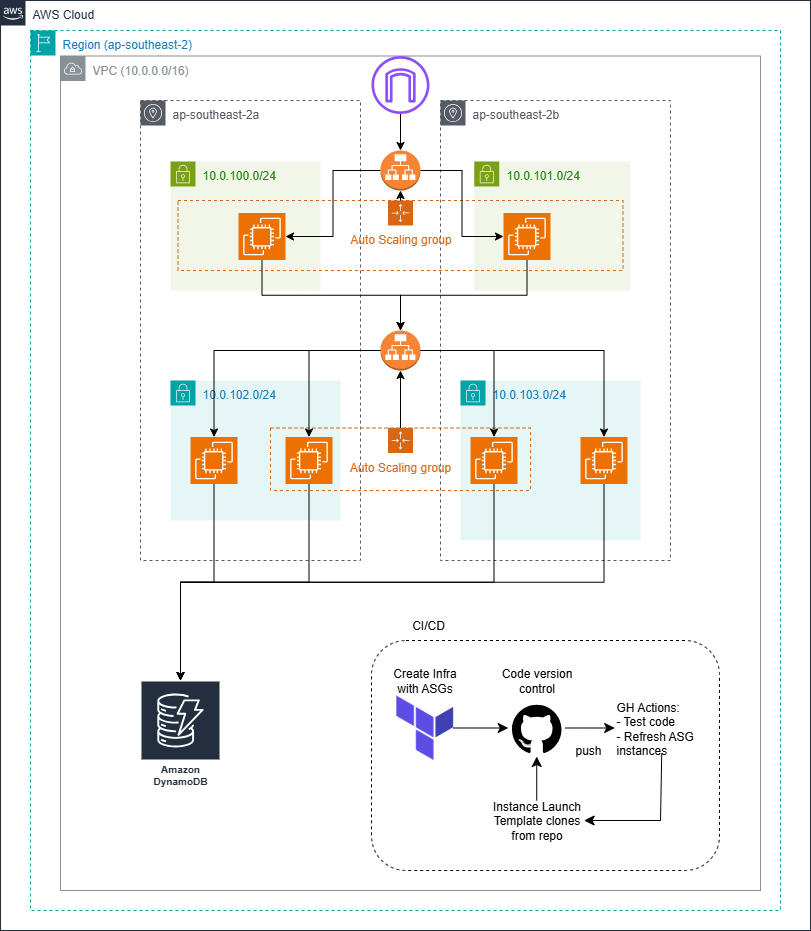

The diagram above was exported from draw.io. Its source (the exported page's mxGraphModel, read from the mxfile embedded in the PNG):
<mxGraphModel dx="634" dy="618" grid="1" gridSize="10" guides="1" tooltips="1" connect="1" arrows="1" fold="1" page="1" pageScale="1" pageWidth="850" pageHeight="1100" math="0" shadow="0">
  <root>
    <mxCell id="0" />
    <mxCell id="1" parent="0" />
    <mxCell id="fwiJji2p6eVQaNWU5b2g-28" value="VPC (10.0.0.0/16)" style="sketch=0;outlineConnect=0;gradientColor=none;html=1;whiteSpace=wrap;fontSize=12;fontStyle=0;shape=mxgraph.aws4.group;grIcon=mxgraph.aws4.group_vpc;strokeColor=#879196;fillColor=none;verticalAlign=top;align=left;spacingLeft=30;fontColor=#879196;dashed=0;movable=1;resizable=1;rotatable=1;deletable=1;editable=1;locked=0;connectable=1;" parent="1" vertex="1">
      <mxGeometry x="200" y="75.5" width="700" height="834.5" as="geometry" />
    </mxCell>
    <mxCell id="YklV2QR7Fs-wkTzYhTDO-8" value="" style="group;align=left;" parent="1" vertex="1" connectable="0">
      <mxGeometry x="511" y="660" width="348" height="230" as="geometry" />
    </mxCell>
    <mxCell id="YklV2QR7Fs-wkTzYhTDO-6" value="" style="rounded=1;whiteSpace=wrap;html=1;fillColor=none;dashed=1;align=left;" parent="YklV2QR7Fs-wkTzYhTDO-8" vertex="1">
      <mxGeometry width="348" height="230" as="geometry" />
    </mxCell>
    <mxCell id="YklV2QR7Fs-wkTzYhTDO-3" value="" style="shape=image;verticalLabelPosition=bottom;verticalAlign=top;imageAspect=0;aspect=fixed;image=data:image/png,(base64 omitted: 4932 chars)" parent="YklV2QR7Fs-wkTzYhTDO-8" vertex="1">
      <mxGeometry x="24.809999999999945" y="55" width="56.88" height="65" as="geometry" />
    </mxCell>
    <mxCell id="YklV2QR7Fs-wkTzYhTDO-10" value="Create Infra&lt;div&gt;with ASGs&lt;/div&gt;" style="text;html=1;align=center;verticalAlign=middle;whiteSpace=wrap;rounded=0;" parent="YklV2QR7Fs-wkTzYhTDO-8" vertex="1">
      <mxGeometry x="10.75" y="25" width="85" height="30" as="geometry" />
    </mxCell>
    <mxCell id="YklV2QR7Fs-wkTzYhTDO-15" style="edgeStyle=none;curved=1;rounded=0;orthogonalLoop=1;jettySize=auto;html=1;exitX=1;exitY=0.5;exitDx=0;exitDy=0;entryX=0;entryY=0.5;entryDx=0;entryDy=0;fontSize=12;startSize=8;endSize=8;" parent="YklV2QR7Fs-wkTzYhTDO-8" source="YklV2QR7Fs-wkTzYhTDO-12" target="YklV2QR7Fs-wkTzYhTDO-13" edge="1">
      <mxGeometry relative="1" as="geometry" />
    </mxCell>
    <mxCell id="YklV2QR7Fs-wkTzYhTDO-12" value="" style="shape=image;html=1;verticalAlign=top;verticalLabelPosition=bottom;labelBackgroundColor=#ffffff;imageAspect=0;aspect=fixed;image=https://icons.diagrams.net/icon-cache1/Picons_Social-2097/github_rounded-685.svg" parent="YklV2QR7Fs-wkTzYhTDO-8" vertex="1">
      <mxGeometry x="136.75" y="59" width="57" height="57" as="geometry" />
    </mxCell>
    <mxCell id="YklV2QR7Fs-wkTzYhTDO-11" value="" style="endArrow=classic;html=1;rounded=0;fontSize=12;startSize=8;endSize=8;curved=1;exitX=1;exitY=0.5;exitDx=0;exitDy=0;entryX=0;entryY=0.5;entryDx=0;entryDy=0;" parent="YklV2QR7Fs-wkTzYhTDO-8" source="YklV2QR7Fs-wkTzYhTDO-3" target="YklV2QR7Fs-wkTzYhTDO-12" edge="1">
      <mxGeometry width="50" height="50" relative="1" as="geometry">
        <mxPoint x="140" y="20" as="sourcePoint" />
        <mxPoint x="190" y="-30" as="targetPoint" />
      </mxGeometry>
    </mxCell>
    <mxCell id="YklV2QR7Fs-wkTzYhTDO-25" style="edgeStyle=none;curved=0;rounded=0;orthogonalLoop=1;jettySize=auto;html=1;exitX=0.5;exitY=1;exitDx=0;exitDy=0;entryX=1;entryY=0.5;entryDx=0;entryDy=0;fontSize=12;startSize=8;endSize=8;" parent="YklV2QR7Fs-wkTzYhTDO-8" source="YklV2QR7Fs-wkTzYhTDO-13" target="YklV2QR7Fs-wkTzYhTDO-23" edge="1">
      <mxGeometry relative="1" as="geometry">
        <Array as="points">
          <mxPoint x="289" y="180" />
        </Array>
      </mxGeometry>
    </mxCell>
    <mxCell id="YklV2QR7Fs-wkTzYhTDO-13" value="GH Actions:&lt;div&gt;- Test code&lt;/div&gt;&lt;div&gt;- Refresh ASG instances&lt;/div&gt;" style="text;html=1;align=left;verticalAlign=middle;whiteSpace=wrap;rounded=0;" parent="YklV2QR7Fs-wkTzYhTDO-8" vertex="1">
      <mxGeometry x="243.25" y="62.5" width="94" height="50" as="geometry" />
    </mxCell>
    <mxCell id="YklV2QR7Fs-wkTzYhTDO-9" value="Code version control" style="text;html=1;align=center;verticalAlign=middle;whiteSpace=wrap;rounded=0;" parent="YklV2QR7Fs-wkTzYhTDO-8" vertex="1">
      <mxGeometry x="128.75" y="25" width="73" height="30" as="geometry" />
    </mxCell>
    <mxCell id="YklV2QR7Fs-wkTzYhTDO-16" value="push" style="text;html=1;align=center;verticalAlign=middle;whiteSpace=wrap;rounded=0;" parent="YklV2QR7Fs-wkTzYhTDO-8" vertex="1">
      <mxGeometry x="193.75" y="100" width="46" height="20" as="geometry" />
    </mxCell>
    <mxCell id="YklV2QR7Fs-wkTzYhTDO-24" style="edgeStyle=none;curved=1;rounded=0;orthogonalLoop=1;jettySize=auto;html=1;exitX=0.5;exitY=0;exitDx=0;exitDy=0;entryX=0.5;entryY=1;entryDx=0;entryDy=0;fontSize=12;startSize=8;endSize=8;" parent="YklV2QR7Fs-wkTzYhTDO-8" source="YklV2QR7Fs-wkTzYhTDO-23" target="YklV2QR7Fs-wkTzYhTDO-12" edge="1">
      <mxGeometry relative="1" as="geometry" />
    </mxCell>
    <mxCell id="YklV2QR7Fs-wkTzYhTDO-23" value="Instance Launch Template clones from repo" style="text;html=1;align=center;verticalAlign=middle;whiteSpace=wrap;rounded=0;" parent="YklV2QR7Fs-wkTzYhTDO-8" vertex="1">
      <mxGeometry x="117.86999999999999" y="160" width="94.75" height="40" as="geometry" />
    </mxCell>
    <mxCell id="YklV2QR7Fs-wkTzYhTDO-2" value="ap-southeast-2a" style="sketch=0;outlineConnect=0;gradientColor=none;html=1;whiteSpace=wrap;fontSize=12;fontStyle=0;shape=mxgraph.aws4.group;grIcon=mxgraph.aws4.group_availability_zone;strokeColor=#545B64;fillColor=none;verticalAlign=top;align=left;spacingLeft=30;fontColor=#545B64;dashed=1;" parent="1" vertex="1">
      <mxGeometry x="280" y="120" width="220" height="460" as="geometry" />
    </mxCell>
    <mxCell id="fwiJji2p6eVQaNWU5b2g-67" value="ap-southeast-2b" style="sketch=0;outlineConnect=0;gradientColor=none;html=1;whiteSpace=wrap;fontSize=12;fontStyle=0;shape=mxgraph.aws4.group;grIcon=mxgraph.aws4.group_availability_zone;strokeColor=#545B64;fillColor=none;verticalAlign=top;align=left;spacingLeft=30;fontColor=#545B64;dashed=1;" parent="1" vertex="1">
      <mxGeometry x="580" y="120" width="230" height="460" as="geometry" />
    </mxCell>
    <mxCell id="fwiJji2p6eVQaNWU5b2g-69" value="AWS Cloud" style="points=[[0,0],[0.25,0],[0.5,0],[0.75,0],[1,0],[1,0.25],[1,0.5],[1,0.75],[1,1],[0.75,1],[0.5,1],[0.25,1],[0,1],[0,0.75],[0,0.5],[0,0.25]];outlineConnect=0;gradientColor=none;html=1;whiteSpace=wrap;fontSize=12;fontStyle=0;container=1;pointerEvents=0;collapsible=0;recursiveResize=0;shape=mxgraph.aws4.group;grIcon=mxgraph.aws4.group_aws_cloud_alt;strokeColor=#232F3E;fillColor=none;verticalAlign=top;align=left;spacingLeft=30;fontColor=#232F3E;dashed=0;movable=1;resizable=1;rotatable=1;deletable=1;editable=1;locked=0;connectable=1;" parent="1" vertex="1">
      <mxGeometry x="140" y="20" width="810" height="930" as="geometry" />
    </mxCell>
    <mxCell id="fwiJji2p6eVQaNWU5b2g-42" value="10.0.103.0/24" style="points=[[0,0],[0.25,0],[0.5,0],[0.75,0],[1,0],[1,0.25],[1,0.5],[1,0.75],[1,1],[0.75,1],[0.5,1],[0.25,1],[0,1],[0,0.75],[0,0.5],[0,0.25]];outlineConnect=0;gradientColor=none;html=1;whiteSpace=wrap;fontSize=12;fontStyle=0;container=1;pointerEvents=0;collapsible=0;recursiveResize=0;shape=mxgraph.aws4.group;grIcon=mxgraph.aws4.group_security_group;grStroke=0;strokeColor=#00A4A6;fillColor=#E6F6F7;verticalAlign=top;align=left;spacingLeft=30;fontColor=#147EBA;dashed=0;" parent="1" vertex="1">
      <mxGeometry x="600" y="400" width="180" height="160" as="geometry" />
    </mxCell>
    <mxCell id="fwiJji2p6eVQaNWU5b2g-43" value="" style="sketch=0;points=[[0,0,0],[0.25,0,0],[0.5,0,0],[0.75,0,0],[1,0,0],[0,1,0],[0.25,1,0],[0.5,1,0],[0.75,1,0],[1,1,0],[0,0.25,0],[0,0.5,0],[0,0.75,0],[1,0.25,0],[1,0.5,0],[1,0.75,0]];outlineConnect=0;fontColor=#232F3E;fillColor=#ED7100;strokeColor=#ffffff;dashed=0;verticalLabelPosition=bottom;verticalAlign=top;align=center;html=1;fontSize=12;fontStyle=0;aspect=fixed;shape=mxgraph.aws4.resourceIcon;resIcon=mxgraph.aws4.ec2;" parent="fwiJji2p6eVQaNWU5b2g-42" vertex="1">
      <mxGeometry x="10" y="56.5" width="47" height="47" as="geometry" />
    </mxCell>
    <mxCell id="fwiJji2p6eVQaNWU5b2g-44" value="" style="sketch=0;points=[[0,0,0],[0.25,0,0],[0.5,0,0],[0.75,0,0],[1,0,0],[0,1,0],[0.25,1,0],[0.5,1,0],[0.75,1,0],[1,1,0],[0,0.25,0],[0,0.5,0],[0,0.75,0],[1,0.25,0],[1,0.5,0],[1,0.75,0]];outlineConnect=0;fontColor=#232F3E;fillColor=#ED7100;strokeColor=#ffffff;dashed=0;verticalLabelPosition=bottom;verticalAlign=top;align=center;html=1;fontSize=12;fontStyle=0;aspect=fixed;shape=mxgraph.aws4.resourceIcon;resIcon=mxgraph.aws4.ec2;" parent="fwiJji2p6eVQaNWU5b2g-42" vertex="1">
      <mxGeometry x="120" y="56.5" width="47" height="47" as="geometry" />
    </mxCell>
    <mxCell id="fwiJji2p6eVQaNWU5b2g-45" value="10.0.100.0/24" style="points=[[0,0],[0.25,0],[0.5,0],[0.75,0],[1,0],[1,0.25],[1,0.5],[1,0.75],[1,1],[0.75,1],[0.5,1],[0.25,1],[0,1],[0,0.75],[0,0.5],[0,0.25]];outlineConnect=0;gradientColor=none;html=1;whiteSpace=wrap;fontSize=12;fontStyle=0;container=1;pointerEvents=0;collapsible=0;recursiveResize=0;shape=mxgraph.aws4.group;grIcon=mxgraph.aws4.group_security_group;grStroke=0;strokeColor=#7AA116;fillColor=#F2F6E8;verticalAlign=top;align=left;spacingLeft=30;fontColor=#248814;dashed=0;" parent="1" vertex="1">
      <mxGeometry x="310" y="181" width="150" height="129" as="geometry" />
    </mxCell>
    <mxCell id="fwiJji2p6eVQaNWU5b2g-47" value="10.0.102.0/24" style="points=[[0,0],[0.25,0],[0.5,0],[0.75,0],[1,0],[1,0.25],[1,0.5],[1,0.75],[1,1],[0.75,1],[0.5,1],[0.25,1],[0,1],[0,0.75],[0,0.5],[0,0.25]];outlineConnect=0;gradientColor=none;html=1;whiteSpace=wrap;fontSize=12;fontStyle=0;container=1;pointerEvents=0;collapsible=0;recursiveResize=0;shape=mxgraph.aws4.group;grIcon=mxgraph.aws4.group_security_group;grStroke=0;strokeColor=#00A4A6;fillColor=#E6F6F7;verticalAlign=top;align=left;spacingLeft=30;fontColor=#147EBA;dashed=0;" parent="1" vertex="1">
      <mxGeometry x="310" y="400" width="170" height="140" as="geometry" />
    </mxCell>
    <mxCell id="fwiJji2p6eVQaNWU5b2g-48" value="" style="sketch=0;points=[[0,0,0],[0.25,0,0],[0.5,0,0],[0.75,0,0],[1,0,0],[0,1,0],[0.25,1,0],[0.5,1,0],[0.75,1,0],[1,1,0],[0,0.25,0],[0,0.5,0],[0,0.75,0],[1,0.25,0],[1,0.5,0],[1,0.75,0]];outlineConnect=0;fontColor=#232F3E;fillColor=#ED7100;strokeColor=#ffffff;dashed=0;verticalLabelPosition=bottom;verticalAlign=top;align=center;html=1;fontSize=12;fontStyle=0;aspect=fixed;shape=mxgraph.aws4.resourceIcon;resIcon=mxgraph.aws4.ec2;" parent="fwiJji2p6eVQaNWU5b2g-47" vertex="1">
      <mxGeometry x="20" y="56.5" width="47" height="47" as="geometry" />
    </mxCell>
    <mxCell id="fwiJji2p6eVQaNWU5b2g-49" value="" style="sketch=0;points=[[0,0,0],[0.25,0,0],[0.5,0,0],[0.75,0,0],[1,0,0],[0,1,0],[0.25,1,0],[0.5,1,0],[0.75,1,0],[1,1,0],[0,0.25,0],[0,0.5,0],[0,0.75,0],[1,0.25,0],[1,0.5,0],[1,0.75,0]];outlineConnect=0;fontColor=#232F3E;fillColor=#ED7100;strokeColor=#ffffff;dashed=0;verticalLabelPosition=bottom;verticalAlign=top;align=center;html=1;fontSize=12;fontStyle=0;aspect=fixed;shape=mxgraph.aws4.resourceIcon;resIcon=mxgraph.aws4.ec2;" parent="fwiJji2p6eVQaNWU5b2g-47" vertex="1">
      <mxGeometry x="115" y="56.5" width="47" height="47" as="geometry" />
    </mxCell>
    <mxCell id="fwiJji2p6eVQaNWU5b2g-68" value="Region (ap-southeast-2)" style="points=[[0,0],[0.25,0],[0.5,0],[0.75,0],[1,0],[1,0.25],[1,0.5],[1,0.75],[1,1],[0.75,1],[0.5,1],[0.25,1],[0,1],[0,0.75],[0,0.5],[0,0.25]];outlineConnect=0;gradientColor=none;html=1;whiteSpace=wrap;fontSize=12;fontStyle=0;container=0;pointerEvents=0;collapsible=0;recursiveResize=0;shape=mxgraph.aws4.group;grIcon=mxgraph.aws4.group_region;strokeColor=#00A4A6;fillColor=none;verticalAlign=top;align=left;spacingLeft=30;fontColor=#147EBA;dashed=1;movable=1;resizable=1;rotatable=1;deletable=1;editable=1;locked=0;connectable=1;" parent="1" vertex="1">
      <mxGeometry x="170" y="50" width="750" height="880" as="geometry" />
    </mxCell>
    <mxCell id="fwiJji2p6eVQaNWU5b2g-70" value="Auto Scaling group" style="points=[[0,0],[0.25,0],[0.5,0],[0.75,0],[1,0],[1,0.25],[1,0.5],[1,0.75],[1,1],[0.75,1],[0.5,1],[0.25,1],[0,1],[0,0.75],[0,0.5],[0,0.25]];outlineConnect=0;gradientColor=none;html=1;whiteSpace=wrap;fontSize=12;fontStyle=0;container=0;pointerEvents=0;collapsible=0;recursiveResize=0;shape=mxgraph.aws4.groupCenter;grIcon=mxgraph.aws4.group_auto_scaling_group;grStroke=1;strokeColor=#D86613;fillColor=none;verticalAlign=top;align=center;fontColor=#D86613;dashed=1;spacingTop=25;" parent="1" vertex="1">
      <mxGeometry x="410" y="447.5" width="260" height="62.5" as="geometry" />
    </mxCell>
    <mxCell id="fwiJji2p6eVQaNWU5b2g-74" value="" style="sketch=0;outlineConnect=0;fontColor=#232F3E;gradientColor=none;fillColor=#8C4FFF;strokeColor=none;dashed=0;verticalLabelPosition=bottom;verticalAlign=top;align=center;html=1;fontSize=12;fontStyle=0;aspect=fixed;pointerEvents=1;shape=mxgraph.aws4.internet_gateway;" parent="1" vertex="1">
      <mxGeometry x="511" y="75.5" width="58" height="58" as="geometry" />
    </mxCell>
    <mxCell id="fwiJji2p6eVQaNWU5b2g-40" value="10.0.101.0/24" style="points=[[0,0],[0.25,0],[0.5,0],[0.75,0],[1,0],[1,0.25],[1,0.5],[1,0.75],[1,1],[0.75,1],[0.5,1],[0.25,1],[0,1],[0,0.75],[0,0.5],[0,0.25]];outlineConnect=0;gradientColor=none;html=1;whiteSpace=wrap;fontSize=12;fontStyle=0;container=1;pointerEvents=0;collapsible=0;recursiveResize=0;shape=mxgraph.aws4.group;grIcon=mxgraph.aws4.group_security_group;grStroke=0;strokeColor=#7AA116;fillColor=#F2F6E8;verticalAlign=top;align=left;spacingLeft=30;fontColor=#248814;dashed=0;" parent="1" vertex="1">
      <mxGeometry x="613.75" y="181" width="156.25" height="129" as="geometry" />
    </mxCell>
    <mxCell id="fwiJji2p6eVQaNWU5b2g-41" value="" style="sketch=0;points=[[0,0,0],[0.25,0,0],[0.5,0,0],[0.75,0,0],[1,0,0],[0,1,0],[0.25,1,0],[0.5,1,0],[0.75,1,0],[1,1,0],[0,0.25,0],[0,0.5,0],[0,0.75,0],[1,0.25,0],[1,0.5,0],[1,0.75,0]];outlineConnect=0;fontColor=#232F3E;fillColor=#ED7100;strokeColor=#ffffff;dashed=0;verticalLabelPosition=bottom;verticalAlign=top;align=center;html=1;fontSize=12;fontStyle=0;aspect=fixed;shape=mxgraph.aws4.resourceIcon;resIcon=mxgraph.aws4.ec2;" parent="fwiJji2p6eVQaNWU5b2g-40" vertex="1">
      <mxGeometry x="29.25" y="51.5" width="47" height="47" as="geometry" />
    </mxCell>
    <mxCell id="fwiJji2p6eVQaNWU5b2g-93" value="Amazon DynamoDB" style="sketch=0;outlineConnect=0;fontColor=#232F3E;gradientColor=none;strokeColor=#ffffff;fillColor=#232F3E;dashed=0;verticalLabelPosition=middle;verticalAlign=bottom;align=center;html=1;whiteSpace=wrap;fontSize=10;fontStyle=1;spacing=3;shape=mxgraph.aws4.productIcon;prIcon=mxgraph.aws4.dynamodb;" parent="1" vertex="1">
      <mxGeometry x="280" y="700" width="80" height="110" as="geometry" />
    </mxCell>
    <mxCell id="fwiJji2p6eVQaNWU5b2g-95" style="edgeStyle=orthogonalEdgeStyle;rounded=0;orthogonalLoop=1;jettySize=auto;html=1;exitX=0.5;exitY=1;exitDx=0;exitDy=0;exitPerimeter=0;" parent="1" source="fwiJji2p6eVQaNWU5b2g-44" target="fwiJji2p6eVQaNWU5b2g-93" edge="1">
      <mxGeometry relative="1" as="geometry" />
    </mxCell>
    <mxCell id="fwiJji2p6eVQaNWU5b2g-96" style="edgeStyle=orthogonalEdgeStyle;rounded=0;orthogonalLoop=1;jettySize=auto;html=1;exitX=0.5;exitY=1;exitDx=0;exitDy=0;exitPerimeter=0;" parent="1" source="fwiJji2p6eVQaNWU5b2g-43" target="fwiJji2p6eVQaNWU5b2g-93" edge="1">
      <mxGeometry relative="1" as="geometry" />
    </mxCell>
    <mxCell id="fwiJji2p6eVQaNWU5b2g-97" style="edgeStyle=orthogonalEdgeStyle;rounded=0;orthogonalLoop=1;jettySize=auto;html=1;exitX=0.5;exitY=1;exitDx=0;exitDy=0;exitPerimeter=0;" parent="1" source="fwiJji2p6eVQaNWU5b2g-49" target="fwiJji2p6eVQaNWU5b2g-93" edge="1">
      <mxGeometry relative="1" as="geometry" />
    </mxCell>
    <mxCell id="fwiJji2p6eVQaNWU5b2g-98" style="edgeStyle=orthogonalEdgeStyle;rounded=0;orthogonalLoop=1;jettySize=auto;html=1;exitX=0.5;exitY=1;exitDx=0;exitDy=0;exitPerimeter=0;" parent="1" source="fwiJji2p6eVQaNWU5b2g-48" target="fwiJji2p6eVQaNWU5b2g-93" edge="1">
      <mxGeometry relative="1" as="geometry" />
    </mxCell>
    <mxCell id="_fvkCi8sWWytswhoFqng-2" value="Auto Scaling group" style="points=[[0,0],[0.25,0],[0.5,0],[0.75,0],[1,0],[1,0.25],[1,0.5],[1,0.75],[1,1],[0.75,1],[0.5,1],[0.25,1],[0,1],[0,0.75],[0,0.5],[0,0.25]];outlineConnect=0;gradientColor=none;html=1;whiteSpace=wrap;fontSize=12;fontStyle=0;container=0;pointerEvents=0;collapsible=0;recursiveResize=0;shape=mxgraph.aws4.groupCenter;grIcon=mxgraph.aws4.group_auto_scaling_group;grStroke=1;strokeColor=#D86613;fillColor=none;verticalAlign=top;align=center;fontColor=#D86613;dashed=1;spacingTop=25;" parent="1" vertex="1">
      <mxGeometry x="317.5" y="220" width="445" height="70" as="geometry" />
    </mxCell>
    <mxCell id="_fvkCi8sWWytswhoFqng-4" value="" style="outlineConnect=0;dashed=0;verticalLabelPosition=bottom;verticalAlign=top;align=center;html=1;shape=mxgraph.aws3.application_load_balancer;fillColor=#F58534;gradientColor=none;" parent="1" vertex="1">
      <mxGeometry x="520" y="170" width="40" height="40" as="geometry" />
    </mxCell>
    <mxCell id="_fvkCi8sWWytswhoFqng-6" style="edgeStyle=orthogonalEdgeStyle;rounded=0;orthogonalLoop=1;jettySize=auto;html=1;exitX=1;exitY=0.5;exitDx=0;exitDy=0;exitPerimeter=0;entryX=0;entryY=0.5;entryDx=0;entryDy=0;entryPerimeter=0;" parent="1" source="_fvkCi8sWWytswhoFqng-4" target="fwiJji2p6eVQaNWU5b2g-41" edge="1">
      <mxGeometry relative="1" as="geometry" />
    </mxCell>
    <mxCell id="_fvkCi8sWWytswhoFqng-7" style="edgeStyle=orthogonalEdgeStyle;rounded=0;orthogonalLoop=1;jettySize=auto;html=1;exitX=0;exitY=0.5;exitDx=0;exitDy=0;exitPerimeter=0;entryX=1;entryY=0.5;entryDx=0;entryDy=0;entryPerimeter=0;" parent="1" source="_fvkCi8sWWytswhoFqng-4" target="fwiJji2p6eVQaNWU5b2g-46" edge="1">
      <mxGeometry relative="1" as="geometry" />
    </mxCell>
    <mxCell id="_fvkCi8sWWytswhoFqng-11" value="" style="outlineConnect=0;dashed=0;verticalLabelPosition=bottom;verticalAlign=top;align=center;html=1;shape=mxgraph.aws3.application_load_balancer;fillColor=#F58534;gradientColor=none;" parent="1" vertex="1">
      <mxGeometry x="520" y="350" width="40" height="40" as="geometry" />
    </mxCell>
    <mxCell id="_fvkCi8sWWytswhoFqng-12" style="edgeStyle=orthogonalEdgeStyle;rounded=0;orthogonalLoop=1;jettySize=auto;html=1;exitX=0;exitY=0.5;exitDx=0;exitDy=0;exitPerimeter=0;entryX=0.5;entryY=0;entryDx=0;entryDy=0;entryPerimeter=0;" parent="1" source="_fvkCi8sWWytswhoFqng-11" target="fwiJji2p6eVQaNWU5b2g-48" edge="1">
      <mxGeometry relative="1" as="geometry" />
    </mxCell>
    <mxCell id="_fvkCi8sWWytswhoFqng-13" style="edgeStyle=orthogonalEdgeStyle;rounded=0;orthogonalLoop=1;jettySize=auto;html=1;exitX=0;exitY=0.5;exitDx=0;exitDy=0;exitPerimeter=0;entryX=0.5;entryY=0;entryDx=0;entryDy=0;entryPerimeter=0;" parent="1" source="_fvkCi8sWWytswhoFqng-11" target="fwiJji2p6eVQaNWU5b2g-49" edge="1">
      <mxGeometry relative="1" as="geometry" />
    </mxCell>
    <mxCell id="_fvkCi8sWWytswhoFqng-14" style="edgeStyle=orthogonalEdgeStyle;rounded=0;orthogonalLoop=1;jettySize=auto;html=1;exitX=1;exitY=0.5;exitDx=0;exitDy=0;exitPerimeter=0;entryX=0.5;entryY=0;entryDx=0;entryDy=0;entryPerimeter=0;" parent="1" source="_fvkCi8sWWytswhoFqng-11" target="fwiJji2p6eVQaNWU5b2g-43" edge="1">
      <mxGeometry relative="1" as="geometry" />
    </mxCell>
    <mxCell id="_fvkCi8sWWytswhoFqng-15" style="edgeStyle=orthogonalEdgeStyle;rounded=0;orthogonalLoop=1;jettySize=auto;html=1;exitX=1;exitY=0.5;exitDx=0;exitDy=0;exitPerimeter=0;entryX=0.5;entryY=0;entryDx=0;entryDy=0;entryPerimeter=0;" parent="1" source="_fvkCi8sWWytswhoFqng-11" target="fwiJji2p6eVQaNWU5b2g-44" edge="1">
      <mxGeometry relative="1" as="geometry" />
    </mxCell>
    <mxCell id="_fvkCi8sWWytswhoFqng-16" style="edgeStyle=orthogonalEdgeStyle;rounded=0;orthogonalLoop=1;jettySize=auto;html=1;exitX=0.5;exitY=0;exitDx=0;exitDy=0;entryX=0.5;entryY=1;entryDx=0;entryDy=0;entryPerimeter=0;" parent="1" source="fwiJji2p6eVQaNWU5b2g-70" target="_fvkCi8sWWytswhoFqng-11" edge="1">
      <mxGeometry relative="1" as="geometry" />
    </mxCell>
    <mxCell id="_fvkCi8sWWytswhoFqng-17" style="edgeStyle=orthogonalEdgeStyle;rounded=0;orthogonalLoop=1;jettySize=auto;html=1;exitX=0.5;exitY=0;exitDx=0;exitDy=0;entryX=0.5;entryY=1;entryDx=0;entryDy=0;entryPerimeter=0;" parent="1" source="_fvkCi8sWWytswhoFqng-2" target="_fvkCi8sWWytswhoFqng-4" edge="1">
      <mxGeometry relative="1" as="geometry" />
    </mxCell>
    <mxCell id="_fvkCi8sWWytswhoFqng-19" value="" style="endArrow=classic;html=1;rounded=0;entryX=0.5;entryY=0;entryDx=0;entryDy=0;entryPerimeter=0;" parent="1" source="fwiJji2p6eVQaNWU5b2g-74" target="_fvkCi8sWWytswhoFqng-4" edge="1">
      <mxGeometry width="50" height="50" relative="1" as="geometry">
        <mxPoint x="550" y="420" as="sourcePoint" />
        <mxPoint x="600" y="370" as="targetPoint" />
      </mxGeometry>
    </mxCell>
    <mxCell id="_fvkCi8sWWytswhoFqng-20" style="edgeStyle=orthogonalEdgeStyle;rounded=0;orthogonalLoop=1;jettySize=auto;html=1;exitX=0.5;exitY=1;exitDx=0;exitDy=0;exitPerimeter=0;entryX=0.5;entryY=0;entryDx=0;entryDy=0;entryPerimeter=0;" parent="1" source="fwiJji2p6eVQaNWU5b2g-46" target="_fvkCi8sWWytswhoFqng-11" edge="1">
      <mxGeometry relative="1" as="geometry" />
    </mxCell>
    <mxCell id="_fvkCi8sWWytswhoFqng-22" style="edgeStyle=orthogonalEdgeStyle;rounded=0;orthogonalLoop=1;jettySize=auto;html=1;exitX=0.5;exitY=1;exitDx=0;exitDy=0;exitPerimeter=0;entryX=0.5;entryY=0;entryDx=0;entryDy=0;entryPerimeter=0;" parent="1" source="fwiJji2p6eVQaNWU5b2g-41" target="_fvkCi8sWWytswhoFqng-11" edge="1">
      <mxGeometry relative="1" as="geometry" />
    </mxCell>
    <mxCell id="fwiJji2p6eVQaNWU5b2g-46" value="" style="sketch=0;points=[[0,0,0],[0.25,0,0],[0.5,0,0],[0.75,0,0],[1,0,0],[0,1,0],[0.25,1,0],[0.5,1,0],[0.75,1,0],[1,1,0],[0,0.25,0],[0,0.5,0],[0,0.75,0],[1,0.25,0],[1,0.5,0],[1,0.75,0]];outlineConnect=0;fontColor=#232F3E;fillColor=#ED7100;strokeColor=#ffffff;dashed=0;verticalLabelPosition=bottom;verticalAlign=top;align=center;html=1;fontSize=12;fontStyle=0;aspect=fixed;shape=mxgraph.aws4.resourceIcon;resIcon=mxgraph.aws4.ec2;" parent="1" vertex="1">
      <mxGeometry x="378" y="232.5" width="47" height="47" as="geometry" />
    </mxCell>
    <mxCell id="YklV2QR7Fs-wkTzYhTDO-7" value="CI/CD" style="text;html=1;align=center;verticalAlign=middle;whiteSpace=wrap;rounded=0;" parent="1" vertex="1">
      <mxGeometry x="537.56" y="630" width="60" height="30" as="geometry" />
    </mxCell>
  </root>
</mxGraphModel>